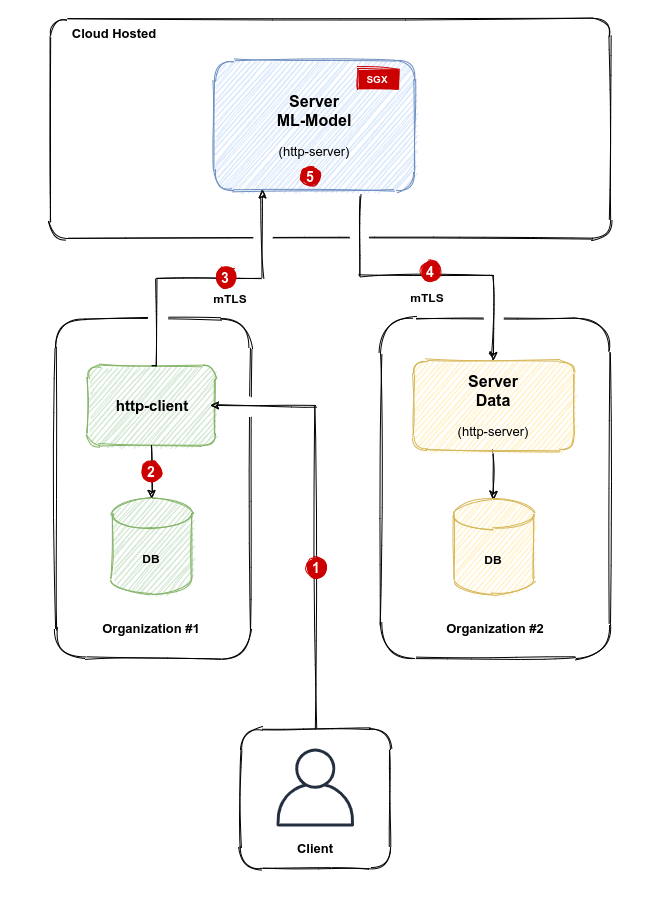

The diagram above was exported from draw.io. Its source (the exported page's mxGraphModel, read from the mxfile embedded in the PNG):
<mxGraphModel dx="1383" dy="772" grid="1" gridSize="10" guides="1" tooltips="1" connect="1" arrows="1" fold="1" page="1" pageScale="1" pageWidth="827" pageHeight="1169" math="0" shadow="0">
  <root>
    <mxCell id="0" />
    <mxCell id="1" parent="0" />
    <mxCell id="8wc4RjqZvo1iEGm67w7v-3" value="" style="rounded=1;whiteSpace=wrap;html=1;sketch=1;arcSize=8;" vertex="1" parent="1">
      <mxGeometry x="120" y="130" width="560" height="220" as="geometry" />
    </mxCell>
    <mxCell id="8wc4RjqZvo1iEGm67w7v-1" value="&lt;b style=&quot;font-size: 16px&quot;&gt;Server&lt;/b&gt;&lt;br&gt;&lt;b style=&quot;font-size: 16px&quot;&gt;ML-Model&lt;/b&gt;&lt;br&gt;&lt;br&gt;&lt;font style=&quot;font-size: 13px&quot;&gt;(http-server)&lt;/font&gt;" style="rounded=1;whiteSpace=wrap;html=1;sketch=1;fillColor=#dae8fc;strokeColor=#6c8ebf;" vertex="1" parent="1">
      <mxGeometry x="284" y="172" width="200" height="130" as="geometry" />
    </mxCell>
    <mxCell id="8wc4RjqZvo1iEGm67w7v-2" value="&lt;font color=&quot;#ffffff&quot; size=&quot;1&quot;&gt;&lt;b&gt;SGX&lt;/b&gt;&lt;/font&gt;" style="text;html=1;align=center;verticalAlign=middle;whiteSpace=wrap;rounded=0;sketch=1;strokeColor=#CC0000;fillColor=#CC0000;gradientColor=#CC0000;" vertex="1" parent="1">
      <mxGeometry x="427" y="180" width="40" height="20" as="geometry" />
    </mxCell>
    <mxCell id="8wc4RjqZvo1iEGm67w7v-4" value="&lt;font style=&quot;font-size: 13px&quot;&gt;&lt;b&gt;Cloud Hosted&lt;/b&gt;&lt;/font&gt;" style="text;html=1;strokeColor=none;fillColor=none;align=center;verticalAlign=middle;whiteSpace=wrap;rounded=0;sketch=1;" vertex="1" parent="1">
      <mxGeometry x="129" y="135" width="110" height="20" as="geometry" />
    </mxCell>
    <mxCell id="8wc4RjqZvo1iEGm67w7v-5" value="" style="rounded=1;whiteSpace=wrap;html=1;sketch=1;" vertex="1" parent="1">
      <mxGeometry x="125" y="430" width="195" height="340" as="geometry" />
    </mxCell>
    <mxCell id="8wc4RjqZvo1iEGm67w7v-6" value="&lt;font style=&quot;font-size: 13px&quot;&gt;&lt;b&gt;Organization #1&lt;/b&gt;&lt;/font&gt;" style="text;html=1;strokeColor=none;fillColor=none;align=center;verticalAlign=middle;whiteSpace=wrap;rounded=0;sketch=1;" vertex="1" parent="1">
      <mxGeometry x="166.25" y="730" width="110" height="20" as="geometry" />
    </mxCell>
    <mxCell id="8wc4RjqZvo1iEGm67w7v-7" value="" style="rounded=1;whiteSpace=wrap;html=1;sketch=1;" vertex="1" parent="1">
      <mxGeometry x="450" y="430" width="230" height="340" as="geometry" />
    </mxCell>
    <mxCell id="8wc4RjqZvo1iEGm67w7v-8" value="&lt;font style=&quot;font-size: 13px&quot;&gt;&lt;b&gt;Organization #2&lt;/b&gt;&lt;/font&gt;" style="text;html=1;strokeColor=none;fillColor=none;align=center;verticalAlign=middle;whiteSpace=wrap;rounded=0;sketch=1;" vertex="1" parent="1">
      <mxGeometry x="510" y="730" width="110" height="20" as="geometry" />
    </mxCell>
    <mxCell id="8wc4RjqZvo1iEGm67w7v-12" value="&lt;b&gt;&lt;font style=&quot;font-size: 15px&quot;&gt;http-client&lt;/font&gt;&lt;/b&gt;" style="rounded=1;whiteSpace=wrap;html=1;sketch=1;strokeColor=#82b366;fillColor=#d5e8d4;" vertex="1" parent="1">
      <mxGeometry x="157.5" y="477" width="127.5" height="80" as="geometry" />
    </mxCell>
    <mxCell id="8wc4RjqZvo1iEGm67w7v-24" style="edgeStyle=orthogonalEdgeStyle;rounded=0;sketch=1;orthogonalLoop=1;jettySize=auto;html=1;entryX=0.5;entryY=0;entryDx=0;entryDy=0;entryPerimeter=0;strokeColor=#000000;" edge="1" parent="1" source="8wc4RjqZvo1iEGm67w7v-14" target="8wc4RjqZvo1iEGm67w7v-23">
      <mxGeometry relative="1" as="geometry" />
    </mxCell>
    <mxCell id="8wc4RjqZvo1iEGm67w7v-14" value="&lt;b style=&quot;font-size: 16px&quot;&gt;Server&lt;/b&gt;&lt;br&gt;&lt;span style=&quot;font-size: 16px&quot;&gt;&lt;b&gt;Data&lt;/b&gt;&lt;/span&gt;&lt;br&gt;&lt;br&gt;&lt;font style=&quot;font-size: 13px&quot;&gt;(http-server)&lt;/font&gt;" style="rounded=1;whiteSpace=wrap;html=1;sketch=1;fillColor=#fff2cc;strokeColor=#d6b656;" vertex="1" parent="1">
      <mxGeometry x="483" y="472" width="160" height="90" as="geometry" />
    </mxCell>
    <mxCell id="8wc4RjqZvo1iEGm67w7v-15" value="&lt;b&gt;mTLS&lt;/b&gt;" style="text;html=1;strokeColor=none;fillColor=none;align=center;verticalAlign=middle;whiteSpace=wrap;rounded=0;sketch=1;" vertex="1" parent="1">
      <mxGeometry x="477" y="399" width="40" height="20" as="geometry" />
    </mxCell>
    <mxCell id="8wc4RjqZvo1iEGm67w7v-16" value="&lt;b&gt;mTLS&lt;/b&gt;" style="text;html=1;strokeColor=none;fillColor=none;align=center;verticalAlign=middle;whiteSpace=wrap;rounded=0;sketch=1;" vertex="1" parent="1">
      <mxGeometry x="280" y="400" width="40" height="20" as="geometry" />
    </mxCell>
    <mxCell id="8wc4RjqZvo1iEGm67w7v-17" value="" style="ellipse;whiteSpace=wrap;html=1;sketch=1;gradientColor=none;strokeColor=none;" vertex="1" parent="1">
      <mxGeometry x="217" y="420" width="20" height="20" as="geometry" />
    </mxCell>
    <mxCell id="8wc4RjqZvo1iEGm67w7v-18" value="" style="ellipse;whiteSpace=wrap;html=1;sketch=1;gradientColor=none;strokeColor=none;" vertex="1" parent="1">
      <mxGeometry x="322" y="337" width="20" height="20" as="geometry" />
    </mxCell>
    <mxCell id="8wc4RjqZvo1iEGm67w7v-9" style="edgeStyle=orthogonalEdgeStyle;rounded=0;orthogonalLoop=1;jettySize=auto;html=1;sketch=1;exitX=0.5;exitY=0;exitDx=0;exitDy=0;entryX=0.241;entryY=0.995;entryDx=0;entryDy=0;entryPerimeter=0;" edge="1" parent="1" source="8wc4RjqZvo1iEGm67w7v-12" target="8wc4RjqZvo1iEGm67w7v-1">
      <mxGeometry relative="1" as="geometry">
        <Array as="points">
          <mxPoint x="226" y="477" />
          <mxPoint x="226" y="390" />
          <mxPoint x="332" y="390" />
          <mxPoint x="332" y="301" />
        </Array>
      </mxGeometry>
    </mxCell>
    <mxCell id="8wc4RjqZvo1iEGm67w7v-19" value="" style="ellipse;whiteSpace=wrap;html=1;sketch=1;gradientColor=none;strokeColor=none;" vertex="1" parent="1">
      <mxGeometry x="553" y="419" width="20" height="20" as="geometry" />
    </mxCell>
    <mxCell id="8wc4RjqZvo1iEGm67w7v-22" value="&lt;font color=&quot;#ffffff&quot;&gt;&lt;span style=&quot;font-size: 14px&quot;&gt;&lt;b&gt;3&lt;/b&gt;&lt;/span&gt;&lt;/font&gt;" style="ellipse;whiteSpace=wrap;html=1;sketch=1;strokeColor=#CC0000;fillColor=#CC0000;gradientColor=#CC0000;" vertex="1" parent="1">
      <mxGeometry x="285" y="379" width="20" height="20" as="geometry" />
    </mxCell>
    <mxCell id="8wc4RjqZvo1iEGm67w7v-23" value="&lt;b&gt;DB&lt;/b&gt;" style="shape=cylinder3;whiteSpace=wrap;html=1;boundedLbl=1;backgroundOutline=1;size=15;sketch=1;strokeColor=#d6b656;fillColor=#fff2cc;" vertex="1" parent="1">
      <mxGeometry x="523" y="611" width="80" height="95" as="geometry" />
    </mxCell>
    <mxCell id="8wc4RjqZvo1iEGm67w7v-25" value="&lt;b&gt;DB&lt;/b&gt;" style="shape=cylinder3;whiteSpace=wrap;html=1;boundedLbl=1;backgroundOutline=1;size=15;sketch=1;strokeColor=#82b366;fillColor=#d5e8d4;" vertex="1" parent="1">
      <mxGeometry x="181.25" y="610" width="80" height="95" as="geometry" />
    </mxCell>
    <mxCell id="8wc4RjqZvo1iEGm67w7v-27" style="edgeStyle=orthogonalEdgeStyle;rounded=0;sketch=1;orthogonalLoop=1;jettySize=auto;html=1;strokeColor=#000000;exitX=0.5;exitY=1;exitDx=0;exitDy=0;" edge="1" parent="1" source="8wc4RjqZvo1iEGm67w7v-12" target="8wc4RjqZvo1iEGm67w7v-25">
      <mxGeometry relative="1" as="geometry">
        <mxPoint x="550" y="572" as="sourcePoint" />
        <mxPoint x="550" y="630" as="targetPoint" />
      </mxGeometry>
    </mxCell>
    <mxCell id="8wc4RjqZvo1iEGm67w7v-29" value="" style="rounded=1;whiteSpace=wrap;html=1;sketch=1;" vertex="1" parent="1">
      <mxGeometry x="310" y="840" width="150" height="140" as="geometry" />
    </mxCell>
    <mxCell id="8wc4RjqZvo1iEGm67w7v-28" value="" style="outlineConnect=0;fontColor=#232F3E;gradientColor=none;fillColor=#232F3E;strokeColor=none;dashed=0;verticalLabelPosition=bottom;verticalAlign=top;align=center;html=1;fontSize=12;fontStyle=0;aspect=fixed;pointerEvents=1;shape=mxgraph.aws4.user;sketch=0;" vertex="1" parent="1">
      <mxGeometry x="346" y="860" width="78" height="78" as="geometry" />
    </mxCell>
    <mxCell id="8wc4RjqZvo1iEGm67w7v-30" value="&lt;font style=&quot;font-size: 13px&quot;&gt;&lt;b&gt;Client&lt;/b&gt;&lt;/font&gt;" style="text;html=1;strokeColor=none;fillColor=none;align=center;verticalAlign=middle;whiteSpace=wrap;rounded=0;sketch=1;" vertex="1" parent="1">
      <mxGeometry x="330" y="950" width="110" height="20" as="geometry" />
    </mxCell>
    <mxCell id="8wc4RjqZvo1iEGm67w7v-32" value="" style="ellipse;whiteSpace=wrap;html=1;sketch=1;gradientColor=none;strokeColor=none;" vertex="1" parent="1">
      <mxGeometry x="310" y="508" width="20" height="20" as="geometry" />
    </mxCell>
    <mxCell id="8wc4RjqZvo1iEGm67w7v-31" style="edgeStyle=orthogonalEdgeStyle;rounded=0;sketch=1;orthogonalLoop=1;jettySize=auto;html=1;strokeColor=#000000;exitX=0.5;exitY=0;exitDx=0;exitDy=0;" edge="1" parent="1" source="8wc4RjqZvo1iEGm67w7v-29">
      <mxGeometry relative="1" as="geometry">
        <mxPoint x="280" y="517" as="targetPoint" />
        <Array as="points">
          <mxPoint x="385" y="517" />
        </Array>
      </mxGeometry>
    </mxCell>
    <mxCell id="8wc4RjqZvo1iEGm67w7v-33" value="&lt;b&gt;&lt;font color=&quot;#ffffff&quot; style=&quot;font-size: 14px&quot;&gt;1&lt;/font&gt;&lt;/b&gt;" style="ellipse;whiteSpace=wrap;html=1;sketch=1;strokeColor=#CC0000;fillColor=#CC0000;gradientColor=#CC0000;" vertex="1" parent="1">
      <mxGeometry x="376" y="669" width="20" height="20" as="geometry" />
    </mxCell>
    <mxCell id="8wc4RjqZvo1iEGm67w7v-34" value="&lt;b&gt;&lt;font color=&quot;#ffffff&quot; style=&quot;font-size: 14px&quot;&gt;2&lt;/font&gt;&lt;/b&gt;" style="ellipse;whiteSpace=wrap;html=1;sketch=1;strokeColor=#CC0000;fillColor=#CC0000;gradientColor=#CC0000;" vertex="1" parent="1">
      <mxGeometry x="211" y="573" width="20" height="20" as="geometry" />
    </mxCell>
    <mxCell id="8wc4RjqZvo1iEGm67w7v-38" value="" style="ellipse;whiteSpace=wrap;html=1;sketch=1;gradientColor=none;strokeColor=none;" vertex="1" parent="1">
      <mxGeometry x="419" y="340" width="20" height="20" as="geometry" />
    </mxCell>
    <mxCell id="8wc4RjqZvo1iEGm67w7v-11" style="edgeStyle=orthogonalEdgeStyle;rounded=0;sketch=1;orthogonalLoop=1;jettySize=auto;html=1;fillColor=#dae8fc;exitX=0.725;exitY=1.037;exitDx=0;exitDy=0;exitPerimeter=0;" edge="1" parent="1" source="8wc4RjqZvo1iEGm67w7v-1" target="8wc4RjqZvo1iEGm67w7v-14">
      <mxGeometry relative="1" as="geometry" />
    </mxCell>
    <mxCell id="8wc4RjqZvo1iEGm67w7v-20" value="&lt;font color=&quot;#ffffff&quot;&gt;&lt;span style=&quot;font-size: 14px&quot;&gt;&lt;b&gt;4&lt;/b&gt;&lt;/span&gt;&lt;/font&gt;" style="ellipse;whiteSpace=wrap;html=1;sketch=1;strokeColor=#CC0000;fillColor=#CC0000;gradientColor=#CC0000;" vertex="1" parent="1">
      <mxGeometry x="490" y="373" width="20" height="20" as="geometry" />
    </mxCell>
    <mxCell id="8wc4RjqZvo1iEGm67w7v-39" value="" style="rounded=0;whiteSpace=wrap;html=1;sketch=1;gradientColor=#CC0000;fillColor=none;strokeColor=none;" vertex="1" parent="1">
      <mxGeometry x="70" y="112" width="660" height="898" as="geometry" />
    </mxCell>
    <mxCell id="8wc4RjqZvo1iEGm67w7v-40" value="&lt;font color=&quot;#ffffff&quot;&gt;&lt;span style=&quot;font-size: 14px&quot;&gt;&lt;b&gt;5&lt;/b&gt;&lt;/span&gt;&lt;/font&gt;" style="ellipse;whiteSpace=wrap;html=1;sketch=1;strokeColor=#CC0000;fillColor=#CC0000;gradientColor=#CC0000;" vertex="1" parent="1">
      <mxGeometry x="370" y="278" width="20" height="20" as="geometry" />
    </mxCell>
  </root>
</mxGraphModel>